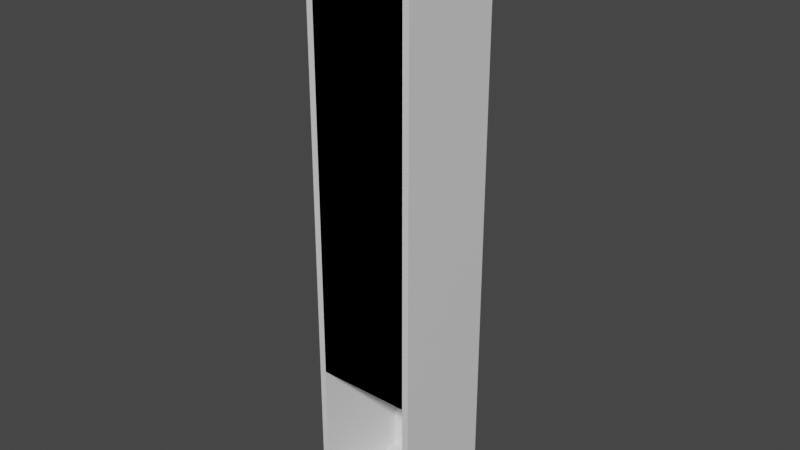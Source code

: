 # Source: elevator.blend  (saved by Blender 2.92.15; exported with 4.5.12 LTS)
import bpy
from mathutils import Matrix  # noqa: F401  (used for matrix-valued properties, if any)

bpy.ops.wm.read_factory_settings(use_empty=True)
scene = bpy.context.scene
scene.name = 'Scene'

# ---- collections
col_collection = bpy.data.collections.new('Collection'); scene.collection.children.link(col_collection)

# ---- materials (node trees are filled in below, after node groups)
mat_material = bpy.data.materials.new('Material')
mat_material.alpha_threshold = 0.0
mat_material.use_transparent_shadow = False
mat_material.line_color = (0.0, 0.0, 0.0, 1.0)

# ---- material node trees
mat_material.use_nodes = True; mat_material.node_tree.nodes.clear()
_N = mat_material.node_tree.nodes; _L = mat_material.node_tree.links
n0 = _N.new('ShaderNodeOutputMaterial'); n0.name = 'Material Output'; n0.location = (300, 300)
n1 = _N.new('ShaderNodeBsdfPrincipled'); n1.name = 'Principled BSDF'; n1.location = (10, 300)
n1.distribution = 'GGX'
n1.subsurface_method = 'BURLEY'
n1.inputs[2].default_value = 0.4
n1.inputs[3].default_value = 1.45
n1.inputs[27].default_value = (0.0, 0.0, 0.0, 1.0)
n1.inputs[28].default_value = 1.0
n2 = _N.new('ShaderNodeTexImage'); n2.name = 'Image Texture'; n2.location = (-327, 193)
_L.new(n1.outputs[0], n0.inputs[0])
n0.is_active_output = True

# ---- world
world_world = bpy.data.worlds.new('World'); scene.world = world_world
world_world.use_nodes = True; world_world.node_tree.nodes.clear()
_N = world_world.node_tree.nodes; _L = world_world.node_tree.links
n0 = _N.new('ShaderNodeOutputWorld'); n0.name = 'World Output'; n0.location = (300, 300)
n1 = _N.new('ShaderNodeBackground'); n1.name = 'Background'; n1.location = (10, 300)
n1.inputs[0].default_value = (0.05088, 0.05088, 0.05088, 1.0)
_L.new(n1.outputs[0], n0.inputs[0])
n0.is_active_output = True
world_world.color = (0.05088, 0.05088, 0.05088)
world_world.use_sun_shadow = False
world_world.sun_shadow_jitter_overblur = 0.0

# ---- meshes
me_cube_001 = bpy.data.meshes.new('Cube.001')
me_cube_001.from_pydata([(-1.0, -1.0, -1.0), (-1.0, -1.0, 1.0), (-1.0, 1.0, -1.0), (-1.0, 1.0, 1.0), (1.0, -1.0, -1.0), (1.0, -1.0, 1.0), (1.0, 1.0, -1.0), (1.0, 1.0, 1.0), (-1.0, -1.0, -0.5076), (-1.0, 1.0, -0.5076), (1.0, 1.0, -0.5076), (1.0, -1.0, -0.5076), (0.8797, -1.0, -0.5075), (0.8797, -1.0, -0.9984), (-0.8797, -1.0, -0.9984), (-0.8797, -1.0, -0.5075), (0.8797, 0.9285, -0.5075), (0.8797, 0.9285, -0.9984), (-0.8797, 0.9285, -0.9984), (-0.8797, 0.9285, -0.5075), (0.8797, -1.0, 0.9234), (-0.8797, -1.0, 0.9234), (0.8797, 0.9285, 0.9234), (-0.8797, 0.9285, 0.9234)], [], [(8, 1, 3, 9), (9, 3, 7, 10), (10, 7, 5, 11), (11, 5, 1, 8), (2, 6, 4, 0), (7, 3, 1, 5), (6, 10, 11, 4), (2, 9, 10, 6), (0, 8, 9, 2), (12, 15, 21, 20), (8, 0, 14, 15), (0, 4, 13, 14), (4, 11, 12, 13), (17, 16, 19, 18), (14, 13, 17, 18), (15, 14, 18, 19), (13, 12, 16, 17), (20, 21, 23, 22), (15, 19, 23, 21), (16, 12, 20, 22), (19, 16, 22, 23)])
_uv = me_cube_001.uv_layers.new(name='UVMap')
_uv.uv.foreach_set('vector', [0.4365, 0.0, 0.625, 0.0, 0.625, 0.25, 0.4365, 0.25, 0.4365, 0.25, 0.625, 0.25, 0.625, 0.5, 0.4365, 0.5, 0.4365, 0.5, 0.625, 0.5, 0.625, 0.75, 0.4365, 0.75, 0.4365, 0.75, 0.625, 0.75, 0.625, 1.0, 0.4365, 1.0, 0.125, 0.5, 0.375, 0.5, 0.375, 0.75, 0.125, 0.75, 0.625, 0.5, 0.875, 0.5, 0.875, 0.75, 0.625, 0.75, 0.375, 0.5, 0.4365, 0.5, 0.4365, 0.75, 0.375, 0.75, 0.375, 0.25, 0.4365, 0.25, 0.4365, 0.5, 0.375, 0.5, 0.375, 0.0, 0.4365, 0.0, 0.4365, 0.25, 0.375, 0.25, 0.4365, 0.75, 0.4365, 1.0, 0.4365, 1.0, 0.4365, 0.75, 0.4365, 0.0, 0.375, 0.0, 0.375, 0.0, 0.4365, 0.0, 0.125, 0.75, 0.375, 0.75, 0.375, 0.75, 0.125, 0.75, 0.375, 0.75, 0.4365, 0.75, 0.4365, 0.75, 0.375, 0.75, 0.375, 0.75, 0.4365, 0.75, 0.4365, 1.0, 0.375, 1.0, 0.125, 0.75, 0.375, 0.75, 0.375, 0.75, 0.125, 0.75, 0.4365, 0.0, 0.375, 0.0, 0.375, 0.0, 0.4365, 0.0, 0.375, 0.75, 0.4365, 0.75, 0.4365, 0.75, 0.375, 0.75, 0.4365, 0.75, 0.4365, 1.0, 0.4365, 1.0, 0.4365, 0.75, 0.4365, 0.0, 0.4365, 0.0, 0.4365, 0.0, 0.4365, 0.0, 0.4365, 0.75, 0.4365, 0.75, 0.4365, 0.75, 0.4365, 0.75, 0.4365, 1.0, 0.4365, 0.75, 0.4365, 0.75, 0.4365, 1.0])
me_cube_001.materials.append(mat_material)
me_cube_001.use_remesh_fix_poles = True
me_cube_001.use_remesh_preserve_attributes = False
me_cube_001.use_mirror_vertex_groups = False
me_cube_001.update()

# ---- objects
ob_cube = bpy.data.objects.new('Cube', me_cube_001)

# ---- transforms, parenting, visibility, modifiers, constraints
ob_cube.location = (0.0, 0.0, 5.552)
ob_cube.scale = (1.0, 1.0, 5.543)
ob_cube.lineart.crease_threshold = 0.0

# ---- collection membership
col_collection.objects.link(ob_cube)

# ---- scene / render settings (as saved in the file)
scene.frame_start = 1; scene.frame_end = 250; scene.frame_set(1)
scene.render.engine = 'BLENDER_EEVEE_NEXT'
scene.cycles.use_denoising = False
scene.cycles.samples = 128
scene.cycles.sampling_pattern = 'TABULATED_SOBOL'
scene.cycles.use_adaptive_sampling = False
scene.cycles.use_light_tree = False
scene.view_settings.view_transform = 'Filmic'
bpy.context.view_layer.update()

# ---- added for rendering (the .blend has no active camera and no usable light): camera, sun
cam_auto = bpy.data.cameras.new('AutoCamera')
cam_auto.lens = 50.0
cam_auto.sensor_width = 36.0
cam_auto.clip_end = 1000.0
ob_auto_camera = bpy.data.objects.new('AutoCamera', cam_auto)
scene.collection.objects.link(ob_auto_camera)
ob_auto_camera.location = (10.5865, -12.7038, 14.0211)
ob_auto_camera.rotation_euler = (1.09748, -7.21219e-08, 0.694738)
scene.camera = ob_auto_camera
light_auto_sun = bpy.data.lights.new('AutoSun', 'SUN')
light_auto_sun.energy = 3.0
light_auto_sun.angle = 0.0523599
ob_auto_sun = bpy.data.objects.new('AutoSun', light_auto_sun)
scene.collection.objects.link(ob_auto_sun)
ob_auto_sun.rotation_euler = (0.872665, 0.174533, 0.523599)
bpy.context.view_layer.update()
